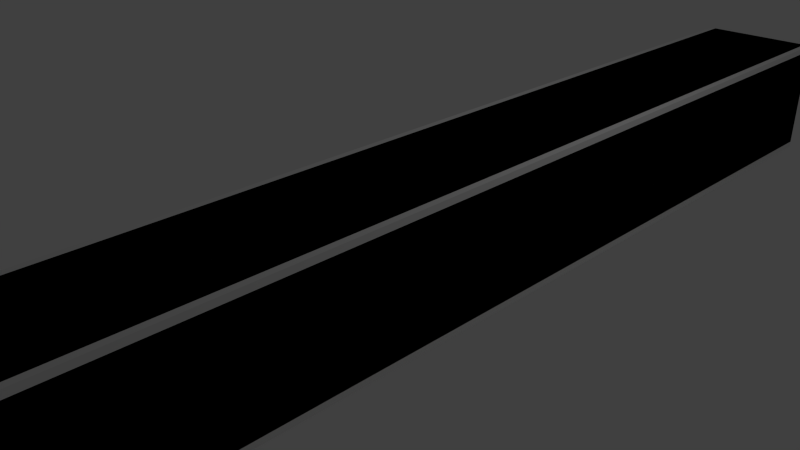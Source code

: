 # Source: p_2x20_horizontal.blend  (saved by Blender 2.69.0; exported with 4.5.12 LTS)
import bpy
from mathutils import Matrix  # noqa: F401  (used for matrix-valued properties, if any)

bpy.ops.wm.read_factory_settings(use_empty=True)
scene = bpy.context.scene
scene.name = 'Scene'

# ---- collections
col_collection_1 = bpy.data.collections.new('Collection 1'); scene.collection.children.link(col_collection_1)

# ---- materials (node trees are filled in below, after node groups)
mat_material = bpy.data.materials.new('Material')
mat_material.alpha_threshold = 0.0
mat_material.roughness = 0.5
mat_material.line_color = (0.0, 0.0, 0.0, 1.0)

# ---- material node trees

# ---- world
world_world = bpy.data.worlds.new('World'); scene.world = world_world
world_world.color = (0.05088, 0.05088, 0.05088)
world_world.use_sun_shadow = False
world_world.sun_shadow_jitter_overblur = 0.0
world_world.cycles.sampling_method = 'MANUAL'
world_world.cycles.sample_map_resolution = 256

# ---- cameras
cam_camera = bpy.data.cameras.new('Camera')
cam_camera.clip_end = 100.0
cam_camera.lens = 35.0
cam_camera.sensor_width = 32.0
cam_camera.sensor_height = 18.0
cam_camera.ortho_scale = 7.314
cam_camera.dof.focus_distance = 0.0

# ---- lights
light_lamp = bpy.data.lights.new('Lamp', 'POINT')
light_lamp.transmission_factor = 0.0
light_lamp.cutoff_distance = 30.0
light_lamp.energy = 100.0
light_lamp.shadow_buffer_clip_start = 1.001
light_lamp.shadow_soft_size = 0.1
light_lamp.shadow_maximum_resolution = 0.006
light_lamp.use_absolute_resolution = True
light_lamp.cycles.use_multiple_importance_sampling = False

# ---- meshes
me_cube_002 = bpy.data.meshes.new('Cube.002')
me_cube_002.from_pydata([(-1.0, 10.0, -1.0), (-1.0, 10.0, 1.0), (1.0, 10.0, 1.0), (1.0, 10.0, -1.0), (-1.0, -10.0, -1.0), (-1.0, -10.0, 1.0), (1.0, -10.0, 1.0), (1.0, -10.0, -1.0)], [], [(4, 5, 1, 0), (5, 6, 2, 1), (6, 7, 3, 2), (7, 4, 0, 3), (0, 1, 2, 3), (7, 6, 5, 4)])
me_cube_002.use_remesh_preserve_volume = False
me_cube_002.use_remesh_preserve_attributes = False
me_cube_002.use_mirror_vertex_groups = False
me_cube_002.update()
me_cube = bpy.data.meshes.new('Cube')
me_cube.from_pydata([(0.9, 10.0, 1.0), (0.9, 10.0, -1.0), (-0.9, 10.0, -1.0), (-0.9, 10.0, 1.0), (0.9, -10.0, 1.0), (0.9, -10.0, -1.0), (-0.9, -10.0, -1.0), (-0.9, -10.0, 1.0), (1.0, 10.0, 0.9), (1.0, 10.0, -0.9), (-1.0, 10.0, -0.9), (-1.0, 10.0, 0.9), (1.0, -10.0, 0.9), (1.0, -10.0, -0.9), (-1.0, -10.0, -0.9), (-1.0, -10.0, 0.9), (0.9, 7.55e-08, 1.0), (0.9, -7.55e-08, -1.0), (-0.9, -7.55e-08, -1.0), (-0.9, 7.55e-08, 1.0), (1.0, 6.795e-08, 0.9), (1.0, -6.795e-08, -0.9), (-1.0, -6.795e-08, -0.9), (-1.0, 6.795e-08, 0.9), (0.9, -5.0, 1.0), (0.9, -5.0, -1.0), (-0.9, -5.0, -1.0), (-0.9, -5.0, 1.0), (1.0, -5.0, 0.9), (1.0, -5.0, -0.9), (-1.0, -5.0, -0.9), (-1.0, -5.0, 0.9), (-0.9, 5.0, 1.0), (-0.9, 5.0, -1.0), (0.9, 5.0, -1.0), (0.9, 5.0, 1.0), (-1.0, 5.0, 0.9), (-1.0, 5.0, -0.9), (1.0, 5.0, -0.9), (1.0, 5.0, 0.9), (0.9, -7.5, 1.0), (0.9, -7.5, -1.0), (-0.9, -7.5, -1.0), (-0.9, -7.5, 1.0), (1.0, -7.5, 0.9), (1.0, -7.5, -0.9), (-1.0, -7.5, -0.9), (-1.0, -7.5, 0.9), (-0.9, 7.5, 1.0), (-0.9, 7.5, -1.0), (0.9, 7.5, -1.0), (0.9, 7.5, 1.0), (-1.0, -2.5, 0.9), (-1.0, -2.5, -0.9), (1.0, -2.5, -0.9), (1.0, -2.5, 0.9), (-1.0, 2.5, 0.9), (1.0, 2.5, -0.9), (1.0, 2.5, 0.9), (-1.0, 2.5, -0.9), (-1.0, 7.5, 0.9), (-1.0, 7.5, -0.9), (1.0, 7.5, -0.9), (1.0, 7.5, 0.9), (-0.9, -2.5, 1.0), (-0.9, -2.5, -1.0), (0.9, -2.5, -1.0), (0.9, -2.5, 1.0), (-0.9, 2.5, -1.0), (0.9, 2.5, 1.0), (0.9, 2.5, -1.0), (-0.9, 2.5, 1.0)], [], [(0, 1, 2, 3), (4, 7, 6, 5), (6, 7, 15, 14), (41, 5, 6, 42), (50, 1, 9, 62), (51, 0, 3, 48), (44, 12, 13, 45), (46, 14, 15, 47), (42, 6, 14, 46), (4, 5, 13, 12), (3, 2, 10, 11), (1, 0, 8, 9), (48, 3, 11, 60), (40, 4, 12, 44), (70, 17, 18, 68), (66, 17, 21, 54), (67, 16, 19, 64), (58, 20, 21, 57), (59, 22, 23, 56), (68, 18, 22, 59), (64, 19, 23, 52), (69, 16, 20, 58), (66, 25, 26, 65), (55, 28, 29, 54), (53, 30, 31, 52), (65, 26, 30, 53), (67, 24, 28, 55), (41, 25, 29, 45), (40, 24, 27, 43), (43, 27, 31, 47), (51, 35, 39, 63), (61, 37, 36, 60), (50, 34, 33, 49), (70, 34, 38, 57), (71, 32, 36, 56), (63, 39, 38, 62), (69, 35, 32, 71), (49, 33, 37, 61), (25, 41, 42, 26), (28, 44, 45, 29), (30, 46, 47, 31), (26, 42, 46, 30), (24, 40, 44, 28), (5, 41, 45, 13), (4, 40, 43, 7), (7, 43, 47, 15), (1, 50, 49, 2), (16, 67, 55, 20), (0, 51, 63, 8), (27, 64, 52, 31), (34, 50, 62, 38), (22, 53, 52, 23), (24, 67, 64, 27), (10, 61, 60, 11), (17, 70, 57, 21), (18, 65, 53, 22), (20, 55, 54, 21), (19, 71, 56, 23), (35, 69, 58, 39), (25, 66, 54, 29), (17, 66, 65, 18), (16, 69, 71, 19), (33, 68, 59, 37), (39, 58, 57, 38), (37, 59, 56, 36), (35, 51, 48, 32), (34, 70, 68, 33), (8, 63, 62, 9), (2, 49, 61, 10), (32, 48, 60, 36)])
_uv = me_cube.uv_layers.new(name='UVMap.001')
_uv.uv.foreach_set('vector', [0.6866, 0.5949, 0.6866, 0.6914, 0.5997, 0.6914, 0.5997, 0.5949, 0.6914, 0.7712, 0.6914, 0.8581, 0.5949, 0.8581, 0.5949, 0.7712, 0.5949, 0.8581, 0.6914, 0.8581, 0.6866, 0.8629, 0.5998, 0.8629, 0.0375, 0.1581, 0.0375, 0.0375, 0.1243, 0.0375, 0.1243, 0.1581, 0.8708, 0.1581, 0.8708, 0.0375, 0.8757, 0.0375, 0.8757, 0.1581, 0.791, 0.3993, 0.791, 0.5199, 0.7042, 0.5199, 0.7042, 0.3993, 0.3993, 0.7616, 0.5199, 0.7616, 0.5199, 0.8484, 0.3993, 0.8484, 0.3993, 0.5949, 0.5199, 0.5949, 0.5199, 0.6818, 0.3993, 0.6818, 0.1243, 0.1581, 0.1243, 0.0375, 0.1292, 0.0375, 0.1292, 0.1581, 0.6914, 0.7712, 0.5949, 0.7712, 0.5997, 0.7664, 0.6866, 0.7664, 0.5997, 0.5949, 0.5997, 0.6914, 0.5949, 0.6866, 0.5949, 0.5998, 0.6866, 0.6914, 0.6866, 0.5949, 0.6914, 0.5998, 0.6914, 0.6866, 0.3708, 0.1581, 0.3708, 0.0375, 0.3757, 0.0375, 0.3757, 0.1581, 0.6243, 0.1581, 0.6243, 0.0375, 0.6292, 0.0375, 0.6292, 0.1581, 0.2042, 0.1581, 0.2042, 0.0375, 0.291, 0.0375, 0.291, 0.1581, 0.1581, 0.8533, 0.0375, 0.8533, 0.0375, 0.8484, 0.1581, 0.8484, 0.6243, 0.3993, 0.6243, 0.5199, 0.5375, 0.5199, 0.5375, 0.3993, 0.9625, 0.3993, 0.9625, 0.5199, 0.8757, 0.5199, 0.8757, 0.3993, 0.4625, 0.3993, 0.4625, 0.5199, 0.3757, 0.5199, 0.3757, 0.3993, 0.291, 0.1581, 0.291, 0.0375, 0.2958, 0.0375, 0.2958, 0.1581, 0.1581, 0.6866, 0.0375, 0.6866, 0.0375, 0.6818, 0.1581, 0.6818, 0.791, 0.1581, 0.791, 0.0375, 0.7958, 0.0375, 0.7958, 0.1581, 0.0375, 0.3993, 0.0375, 0.2787, 0.1243, 0.2787, 0.1243, 0.3993, 0.1581, 0.7616, 0.2787, 0.7616, 0.2787, 0.8484, 0.1581, 0.8484, 0.1581, 0.5949, 0.2787, 0.5949, 0.2787, 0.6818, 0.1581, 0.6818, 0.1243, 0.3993, 0.1243, 0.2787, 0.1292, 0.2787, 0.1292, 0.3993, 0.6243, 0.3993, 0.6243, 0.2787, 0.6292, 0.2787, 0.6292, 0.3993, 0.3993, 0.8533, 0.2787, 0.8533, 0.2787, 0.8484, 0.3993, 0.8484, 0.6243, 0.1581, 0.6243, 0.2787, 0.5375, 0.2787, 0.5375, 0.1581, 0.3993, 0.6866, 0.2787, 0.6866, 0.2787, 0.6818, 0.3993, 0.6818, 0.791, 0.3993, 0.791, 0.2787, 0.7958, 0.2787, 0.7958, 0.3993, 0.4625, 0.1581, 0.4625, 0.2787, 0.3757, 0.2787, 0.3757, 0.1581, 0.2042, 0.3993, 0.2042, 0.2787, 0.291, 0.2787, 0.291, 0.3993, 0.8708, 0.3993, 0.8708, 0.2787, 0.8757, 0.2787, 0.8757, 0.3993, 0.3708, 0.3993, 0.3708, 0.2787, 0.3757, 0.2787, 0.3757, 0.3993, 0.9625, 0.1581, 0.9625, 0.2787, 0.8757, 0.2787, 0.8757, 0.1581, 0.791, 0.1581, 0.791, 0.2787, 0.7042, 0.2787, 0.7042, 0.1581, 0.291, 0.3993, 0.291, 0.2787, 0.2958, 0.2787, 0.2958, 0.3993, 0.0375, 0.2787, 0.0375, 0.1581, 0.1243, 0.1581, 0.1243, 0.2787, 0.2787, 0.7616, 0.3993, 0.7616, 0.3993, 0.8484, 0.2787, 0.8484, 0.2787, 0.5949, 0.3993, 0.5949, 0.3993, 0.6818, 0.2787, 0.6818, 0.1243, 0.2787, 0.1243, 0.1581, 0.1292, 0.1581, 0.1292, 0.2787, 0.6243, 0.2787, 0.6243, 0.1581, 0.6292, 0.1581, 0.6292, 0.2787, 0.5199, 0.8533, 0.3993, 0.8533, 0.3993, 0.8484, 0.5199, 0.8484, 0.6243, 0.0375, 0.6243, 0.1581, 0.5375, 0.1581, 0.5375, 0.0375, 0.5199, 0.6866, 0.3993, 0.6866, 0.3993, 0.6818, 0.5199, 0.6818, 0.2042, 0.5199, 0.2042, 0.3993, 0.291, 0.3993, 0.291, 0.5199, 0.6243, 0.5199, 0.6243, 0.3993, 0.6292, 0.3993, 0.6292, 0.5199, 0.791, 0.5199, 0.791, 0.3993, 0.7958, 0.3993, 0.7958, 0.5199, 0.2787, 0.6866, 0.1581, 0.6866, 0.1581, 0.6818, 0.2787, 0.6818, 0.8708, 0.2787, 0.8708, 0.1581, 0.8757, 0.1581, 0.8757, 0.2787, 0.0375, 0.5949, 0.1581, 0.5949, 0.1581, 0.6818, 0.0375, 0.6818, 0.6243, 0.2787, 0.6243, 0.3993, 0.5375, 0.3993, 0.5375, 0.2787, 0.4625, 0.0375, 0.4625, 0.1581, 0.3757, 0.1581, 0.3757, 0.0375, 0.8708, 0.5199, 0.8708, 0.3993, 0.8757, 0.3993, 0.8757, 0.5199, 0.1243, 0.5199, 0.1243, 0.3993, 0.1292, 0.3993, 0.1292, 0.5199, 0.0375, 0.7616, 0.1581, 0.7616, 0.1581, 0.8484, 0.0375, 0.8484, 0.3708, 0.5199, 0.3708, 0.3993, 0.3757, 0.3993, 0.3757, 0.5199, 0.791, 0.2787, 0.791, 0.1581, 0.7958, 0.1581, 0.7958, 0.2787, 0.2787, 0.8533, 0.1581, 0.8533, 0.1581, 0.8484, 0.2787, 0.8484, 0.0375, 0.5199, 0.0375, 0.3993, 0.1243, 0.3993, 0.1243, 0.5199, 0.791, 0.0375, 0.791, 0.1581, 0.7042, 0.1581, 0.7042, 0.0375, 0.291, 0.2787, 0.291, 0.1581, 0.2958, 0.1581, 0.2958, 0.2787, 0.9625, 0.2787, 0.9625, 0.3993, 0.8757, 0.3993, 0.8757, 0.2787, 0.4625, 0.2787, 0.4625, 0.3993, 0.3757, 0.3993, 0.3757, 0.2787, 0.791, 0.2787, 0.791, 0.3993, 0.7042, 0.3993, 0.7042, 0.2787, 0.2042, 0.2787, 0.2042, 0.1581, 0.291, 0.1581, 0.291, 0.2787, 0.9625, 0.0375, 0.9625, 0.1581, 0.8757, 0.1581, 0.8757, 0.0375, 0.291, 0.5199, 0.291, 0.3993, 0.2958, 0.3993, 0.2958, 0.5199, 0.3708, 0.2787, 0.3708, 0.1581, 0.3757, 0.1581, 0.3757, 0.2787])
_uv.active_render = True
_uv = me_cube.uv_layers.new(name='UV coord')
_uv.uv.foreach_set('vector', [0.6866, 0.5949, 0.6866, 0.6914, 0.5997, 0.6914, 0.5997, 0.5949, 0.6914, 0.7712, 0.6914, 0.8581, 0.5949, 0.8581, 0.5949, 0.7712, 0.5949, 0.8581, 0.6914, 0.8581, 0.6866, 0.8629, 0.5998, 0.8629, 0.0375, 0.1581, 0.0375, 0.0375, 0.1243, 0.0375, 0.1243, 0.1581, 0.8708, 0.1581, 0.8708, 0.0375, 0.8757, 0.0375, 0.8757, 0.1581, 0.791, 0.3993, 0.791, 0.5199, 0.7042, 0.5199, 0.7042, 0.3993, 0.3993, 0.7616, 0.5199, 0.7616, 0.5199, 0.8484, 0.3993, 0.8484, 0.3993, 0.5949, 0.5199, 0.5949, 0.5199, 0.6818, 0.3993, 0.6818, 0.1243, 0.1581, 0.1243, 0.0375, 0.1292, 0.0375, 0.1292, 0.1581, 0.6914, 0.7712, 0.5949, 0.7712, 0.5997, 0.7664, 0.6866, 0.7664, 0.5997, 0.5949, 0.5997, 0.6914, 0.5949, 0.6866, 0.5949, 0.5998, 0.6866, 0.6914, 0.6866, 0.5949, 0.6914, 0.5998, 0.6914, 0.6866, 0.3708, 0.1581, 0.3708, 0.0375, 0.3757, 0.0375, 0.3757, 0.1581, 0.6243, 0.1581, 0.6243, 0.0375, 0.6292, 0.0375, 0.6292, 0.1581, 0.2042, 0.1581, 0.2042, 0.0375, 0.291, 0.0375, 0.291, 0.1581, 0.1581, 0.8533, 0.0375, 0.8533, 0.0375, 0.8484, 0.1581, 0.8484, 0.6243, 0.3993, 0.6243, 0.5199, 0.5375, 0.5199, 0.5375, 0.3993, 0.9625, 0.3993, 0.9625, 0.5199, 0.8757, 0.5199, 0.8757, 0.3993, 0.4625, 0.3993, 0.4625, 0.5199, 0.3757, 0.5199, 0.3757, 0.3993, 0.291, 0.1581, 0.291, 0.0375, 0.2958, 0.0375, 0.2958, 0.1581, 0.1581, 0.6866, 0.0375, 0.6866, 0.0375, 0.6818, 0.1581, 0.6818, 0.791, 0.1581, 0.791, 0.0375, 0.7958, 0.0375, 0.7958, 0.1581, 0.0375, 0.3993, 0.0375, 0.2787, 0.1243, 0.2787, 0.1243, 0.3993, 0.1581, 0.7616, 0.2787, 0.7616, 0.2787, 0.8484, 0.1581, 0.8484, 0.1581, 0.5949, 0.2787, 0.5949, 0.2787, 0.6818, 0.1581, 0.6818, 0.1243, 0.3993, 0.1243, 0.2787, 0.1292, 0.2787, 0.1292, 0.3993, 0.6243, 0.3993, 0.6243, 0.2787, 0.6292, 0.2787, 0.6292, 0.3993, 0.3993, 0.8533, 0.2787, 0.8533, 0.2787, 0.8484, 0.3993, 0.8484, 0.6243, 0.1581, 0.6243, 0.2787, 0.5375, 0.2787, 0.5375, 0.1581, 0.3993, 0.6866, 0.2787, 0.6866, 0.2787, 0.6818, 0.3993, 0.6818, 0.791, 0.3993, 0.791, 0.2787, 0.7958, 0.2787, 0.7958, 0.3993, 0.4625, 0.1581, 0.4625, 0.2787, 0.3757, 0.2787, 0.3757, 0.1581, 0.2042, 0.3993, 0.2042, 0.2787, 0.291, 0.2787, 0.291, 0.3993, 0.8708, 0.3993, 0.8708, 0.2787, 0.8757, 0.2787, 0.8757, 0.3993, 0.3708, 0.3993, 0.3708, 0.2787, 0.3757, 0.2787, 0.3757, 0.3993, 0.9625, 0.1581, 0.9625, 0.2787, 0.8757, 0.2787, 0.8757, 0.1581, 0.791, 0.1581, 0.791, 0.2787, 0.7042, 0.2787, 0.7042, 0.1581, 0.291, 0.3993, 0.291, 0.2787, 0.2958, 0.2787, 0.2958, 0.3993, 0.0375, 0.2787, 0.0375, 0.1581, 0.1243, 0.1581, 0.1243, 0.2787, 0.2787, 0.7616, 0.3993, 0.7616, 0.3993, 0.8484, 0.2787, 0.8484, 0.2787, 0.5949, 0.3993, 0.5949, 0.3993, 0.6818, 0.2787, 0.6818, 0.1243, 0.2787, 0.1243, 0.1581, 0.1292, 0.1581, 0.1292, 0.2787, 0.6243, 0.2787, 0.6243, 0.1581, 0.6292, 0.1581, 0.6292, 0.2787, 0.5199, 0.8533, 0.3993, 0.8533, 0.3993, 0.8484, 0.5199, 0.8484, 0.6243, 0.0375, 0.6243, 0.1581, 0.5375, 0.1581, 0.5375, 0.0375, 0.5199, 0.6866, 0.3993, 0.6866, 0.3993, 0.6818, 0.5199, 0.6818, 0.2042, 0.5199, 0.2042, 0.3993, 0.291, 0.3993, 0.291, 0.5199, 0.6243, 0.5199, 0.6243, 0.3993, 0.6292, 0.3993, 0.6292, 0.5199, 0.791, 0.5199, 0.791, 0.3993, 0.7958, 0.3993, 0.7958, 0.5199, 0.2787, 0.6866, 0.1581, 0.6866, 0.1581, 0.6818, 0.2787, 0.6818, 0.8708, 0.2787, 0.8708, 0.1581, 0.8757, 0.1581, 0.8757, 0.2787, 0.0375, 0.5949, 0.1581, 0.5949, 0.1581, 0.6818, 0.0375, 0.6818, 0.6243, 0.2787, 0.6243, 0.3993, 0.5375, 0.3993, 0.5375, 0.2787, 0.4625, 0.0375, 0.4625, 0.1581, 0.3757, 0.1581, 0.3757, 0.0375, 0.8708, 0.5199, 0.8708, 0.3993, 0.8757, 0.3993, 0.8757, 0.5199, 0.1243, 0.5199, 0.1243, 0.3993, 0.1292, 0.3993, 0.1292, 0.5199, 0.0375, 0.7616, 0.1581, 0.7616, 0.1581, 0.8484, 0.0375, 0.8484, 0.3708, 0.5199, 0.3708, 0.3993, 0.3757, 0.3993, 0.3757, 0.5199, 0.791, 0.2787, 0.791, 0.1581, 0.7958, 0.1581, 0.7958, 0.2787, 0.2787, 0.8533, 0.1581, 0.8533, 0.1581, 0.8484, 0.2787, 0.8484, 0.0375, 0.5199, 0.0375, 0.3993, 0.1243, 0.3993, 0.1243, 0.5199, 0.791, 0.0375, 0.791, 0.1581, 0.7042, 0.1581, 0.7042, 0.0375, 0.291, 0.2787, 0.291, 0.1581, 0.2958, 0.1581, 0.2958, 0.2787, 0.9625, 0.2787, 0.9625, 0.3993, 0.8757, 0.3993, 0.8757, 0.2787, 0.4625, 0.2787, 0.4625, 0.3993, 0.3757, 0.3993, 0.3757, 0.2787, 0.791, 0.2787, 0.791, 0.3993, 0.7042, 0.3993, 0.7042, 0.2787, 0.2042, 0.2787, 0.2042, 0.1581, 0.291, 0.1581, 0.291, 0.2787, 0.9625, 0.0375, 0.9625, 0.1581, 0.8757, 0.1581, 0.8757, 0.0375, 0.291, 0.5199, 0.291, 0.3993, 0.2958, 0.3993, 0.2958, 0.5199, 0.3708, 0.2787, 0.3708, 0.1581, 0.3757, 0.1581, 0.3757, 0.2787])
me_cube.materials.append(mat_material)
me_cube.use_remesh_preserve_volume = False
me_cube.use_remesh_preserve_attributes = False
me_cube.use_mirror_vertex_groups = False
me_cube.update()

# ---- objects
ob_ucx_p_2x20_vertical = bpy.data.objects.new('UCX_p_2x20_vertical', me_cube_002)
ob_p_2x20_vertical = bpy.data.objects.new('p_2x20_vertical', me_cube)
ob_lamp = bpy.data.objects.new('Lamp', light_lamp)
ob_camera = bpy.data.objects.new('Camera', cam_camera)

# ---- transforms, parenting, visibility, modifiers, constraints
ob_ucx_p_2x20_vertical.location = (0.0, 0.0, 0.0)
ob_ucx_p_2x20_vertical.hide_viewport = True
ob_ucx_p_2x20_vertical.lineart.crease_threshold = 0.0
ob_p_2x20_vertical.location = (0.0, 0.0, 0.0)
ob_p_2x20_vertical.lock_rotations_4d = False
ob_p_2x20_vertical.empty_display_type = 'ARROWS'
ob_p_2x20_vertical.lineart.crease_threshold = 0.0
ob_lamp.location = (4.076, 3.923, 5.904)
ob_lamp.rotation_euler = (0.6503, 0.05522, 1.866)
ob_lamp.lock_rotations_4d = False
ob_lamp.empty_display_type = 'ARROWS'
ob_lamp.color = (0.0, 0.0, 0.0, 0.0)
ob_lamp.hide_viewport = True
ob_lamp.lineart.crease_threshold = 0.0
ob_camera.location = (7.481, -6.508, 5.344)
ob_camera.rotation_euler = (1.109, 0.01082, 0.8149)
ob_camera.lock_rotations_4d = False
ob_camera.empty_display_type = 'ARROWS'
ob_camera.color = (0.0, 0.0, 0.0, 0.0)
ob_camera.hide_viewport = True
ob_camera.display_type = 'WIRE'
ob_camera.lineart.crease_threshold = 0.0

# ---- collection membership
col_collection_1.objects.link(ob_ucx_p_2x20_vertical)
col_collection_1.objects.link(ob_p_2x20_vertical)
col_collection_1.objects.link(ob_lamp)
col_collection_1.objects.link(ob_camera)

# ---- scene / render settings (as saved in the file)
scene.camera = ob_camera
scene.frame_start = 1; scene.frame_end = 250; scene.frame_set(1)
scene.render.engine = 'CYCLES'
scene.render.image_settings.color_mode = 'RGB'
scene.render.image_settings.compression = 90
scene.render.resolution_percentage = 50
scene.render.dither_intensity = 0.0
scene.cycles.use_denoising = False
scene.cycles.samples = 10
scene.cycles.sampling_pattern = 'TABULATED_SOBOL'
scene.cycles.light_sampling_threshold = 0.0
scene.cycles.use_adaptive_sampling = False
scene.cycles.use_light_tree = False
scene.cycles.blur_glossy = 0.0
scene.cycles.volume_bounces = 1
scene.cycles.pixel_filter_type = 'GAUSSIAN'
scene.cycles.sample_clamp_indirect = 0.0
scene.view_settings.view_transform = 'Standard'
bpy.context.view_layer.update()
